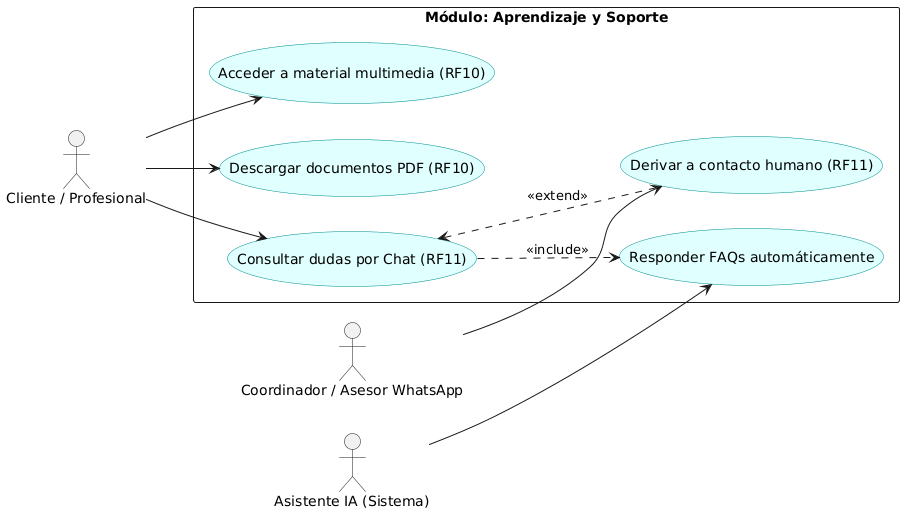

The diagram above was rendered by PlantUML. Its source (embedded in the PNG):
@startuml
left to right direction
skinparam packageStyle rectangle
skinparam usecase {
    BackgroundColor LightCyan
    BorderColor DarkCyan
}

actor "Cliente / Profesional" as Cliente
actor "Coordinador / Asesor WhatsApp" as Asesor
actor "Asistente IA (Sistema)" as Chatbot

package "Módulo: Aprendizaje y Soporte" {
  usecase "Acceder a material multimedia (RF10)" as CU10
  usecase "Descargar documentos PDF (RF10)" as CU11
  usecase "Consultar dudas por Chat (RF11)" as CU12
  usecase "Responder FAQs automáticamente" as CU13
  usecase "Derivar a contacto humano (RF11)" as CU14
}

Cliente --> CU10
Cliente --> CU11
Cliente --> CU12

CU12 ..> CU13 : <<include>>
Chatbot --> CU13

CU12 <.. CU14 : <<extend>>
Asesor --> CU14
@enduml